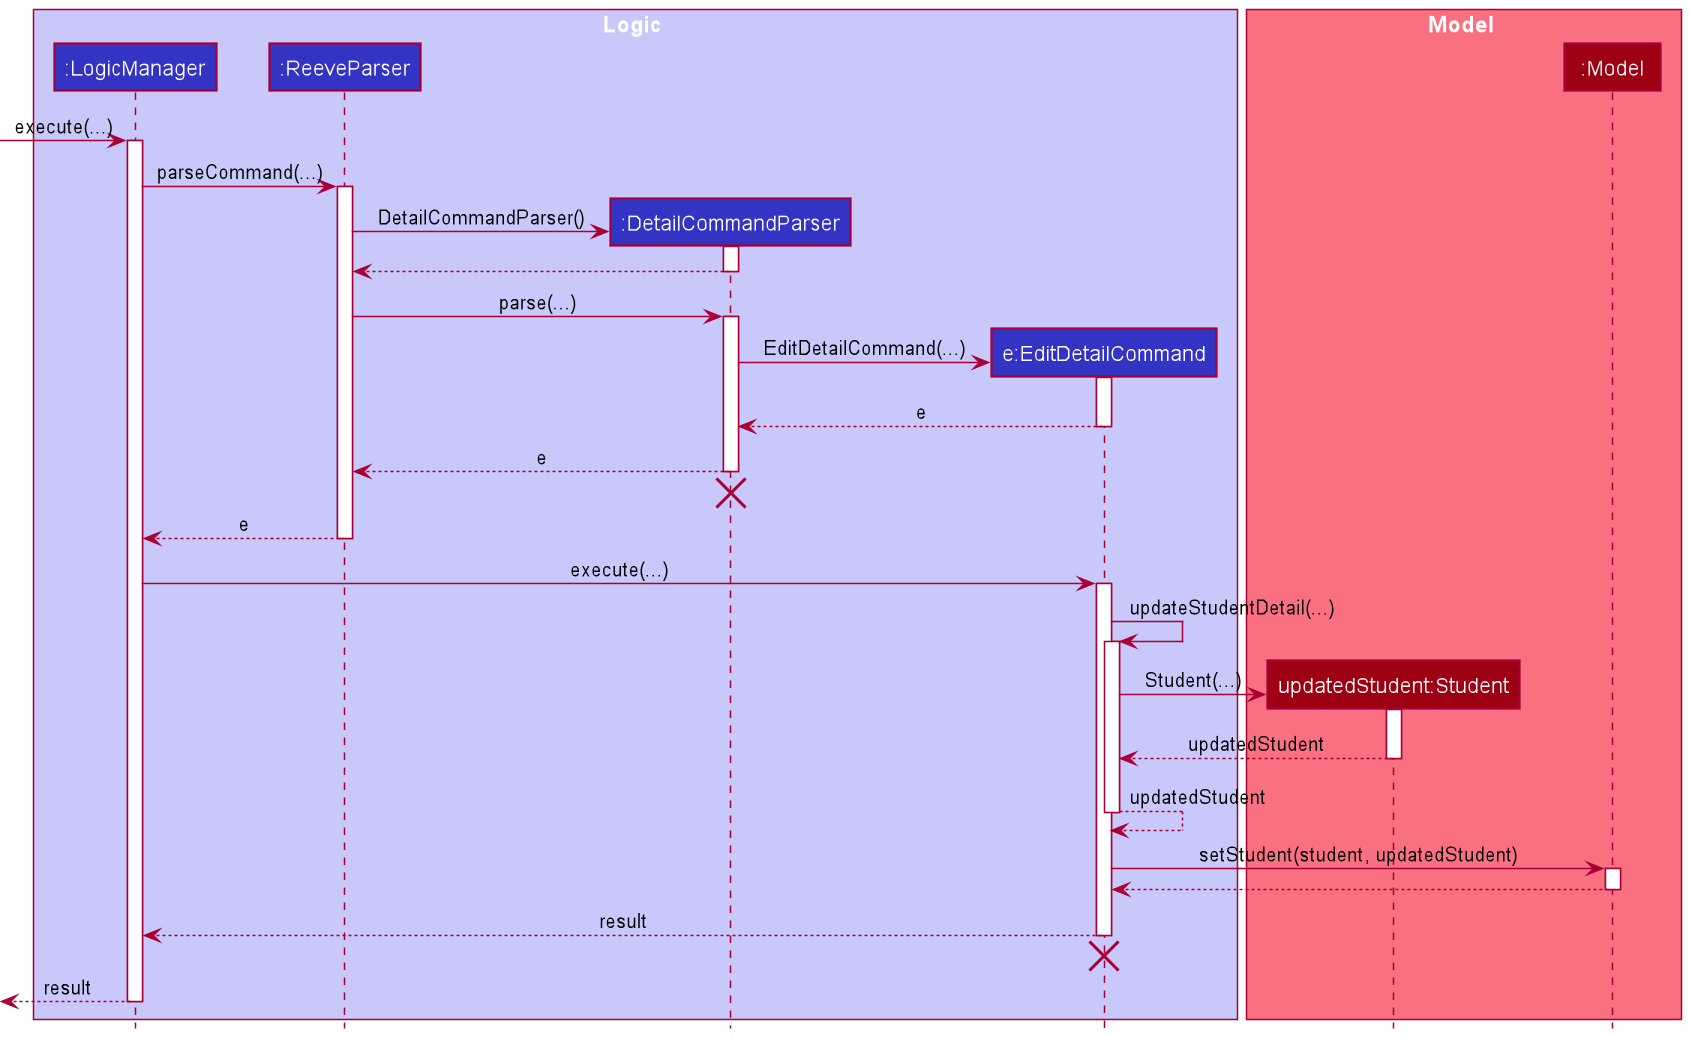

The diagram above was rendered by PlantUML. Its source (embedded in the PNG):
@startuml
!include style.puml

box Logic LOGIC_COLOR_T1
participant ":LogicManager" as LogicManager LOGIC_COLOR
participant ":ReeveParser" as ReeveParser LOGIC_COLOR
participant ":DetailCommandParser" as DetailCommandParser LOGIC_COLOR
participant "e:EditDetailCommand" as EditDetailCommand LOGIC_COLOR
end box

box Model MODEL_COLOR_T1
participant "updatedStudent:Student" as Student MODEL_COLOR
participant ":Model" as Model MODEL_COLOR
end box

[-> LogicManager : execute(...)
activate LogicManager

LogicManager -> ReeveParser : parseCommand(...)
activate ReeveParser

create DetailCommandParser
ReeveParser -> DetailCommandParser : DetailCommandParser()
activate DetailCommandParser

DetailCommandParser --> ReeveParser
deactivate DetailCommandParser

ReeveParser -> DetailCommandParser : parse(...)
activate DetailCommandParser

create EditDetailCommand
DetailCommandParser -> EditDetailCommand : EditDetailCommand(...)
activate EditDetailCommand

EditDetailCommand --> DetailCommandParser : e
deactivate EditDetailCommand

DetailCommandParser --> ReeveParser : e
deactivate DetailCommandParser

DetailCommandParser -[hidden]> ReeveParser
destroy DetailCommandParser

ReeveParser --> LogicManager : e
deactivate ReeveParser

LogicManager -> EditDetailCommand : execute(...)
activate EditDetailCommand

EditDetailCommand -> EditDetailCommand : updateStudentDetail(...)
activate EditDetailCommand

create Student
EditDetailCommand -> Student : Student(...)
activate Student

Student --> EditDetailCommand : updatedStudent
deactivate Student

EditDetailCommand --> EditDetailCommand : updatedStudent
deactivate EditDetailCommand

EditDetailCommand -> Model : setStudent(student, updatedStudent)
activate Model

Model --> EditDetailCommand
deactivate Model

EditDetailCommand --> LogicManager : result
deactivate EditDetailCommand

EditDetailCommand -[hidden]> LogicManager
destroy EditDetailCommand

[<-- LogicManager : result
deactivate LogicManager
@enduml